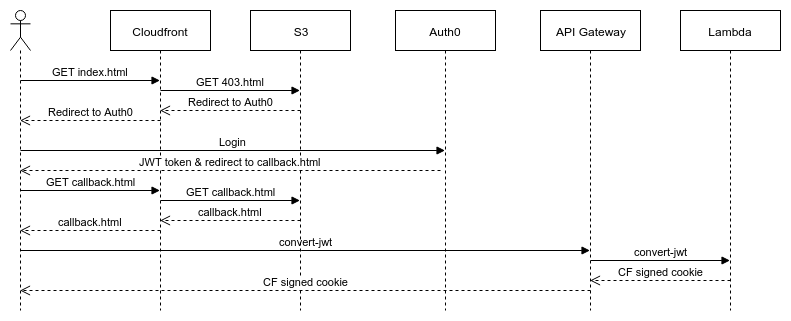

The diagram above was exported from draw.io. Its source (the exported page's mxGraphModel, read from the mxfile embedded in the PNG):
<mxGraphModel dx="1154" dy="694" grid="1" gridSize="10" guides="1" tooltips="1" connect="1" arrows="1" fold="1" page="1" pageScale="1" pageWidth="1169" pageHeight="827" math="0" shadow="0">
  <root>
    <mxCell id="0" />
    <mxCell id="1" parent="0" />
    <mxCell id="2" value="" style="shape=umlLifeline;participant=umlActor;perimeter=lifelinePerimeter;whiteSpace=wrap;html=1;container=1;collapsible=0;recursiveResize=0;verticalAlign=top;spacingTop=36;labelBackgroundColor=#ffffff;outlineConnect=0;" vertex="1" parent="1">
      <mxGeometry x="190" y="40" width="20" height="300" as="geometry" />
    </mxCell>
    <mxCell id="3" value="GET index.html&lt;br&gt;" style="html=1;verticalAlign=bottom;endArrow=block;" edge="1" parent="2" target="7">
      <mxGeometry width="80" relative="1" as="geometry">
        <mxPoint x="10" y="70" as="sourcePoint" />
        <mxPoint x="90" y="70" as="targetPoint" />
      </mxGeometry>
    </mxCell>
    <mxCell id="4" value="Login" style="html=1;verticalAlign=bottom;endArrow=block;" edge="1" parent="2" target="10">
      <mxGeometry width="80" relative="1" as="geometry">
        <mxPoint x="10" y="140" as="sourcePoint" />
        <mxPoint x="90" y="140" as="targetPoint" />
      </mxGeometry>
    </mxCell>
    <mxCell id="5" value="GET callback.html" style="html=1;verticalAlign=bottom;endArrow=block;" edge="1" parent="2" target="7">
      <mxGeometry width="80" relative="1" as="geometry">
        <mxPoint x="10" y="180" as="sourcePoint" />
        <mxPoint x="90" y="180" as="targetPoint" />
      </mxGeometry>
    </mxCell>
    <mxCell id="6" value="convert-jwt" style="html=1;verticalAlign=bottom;endArrow=block;" edge="1" parent="2" target="11">
      <mxGeometry width="80" relative="1" as="geometry">
        <mxPoint x="10" y="240" as="sourcePoint" />
        <mxPoint x="90" y="240" as="targetPoint" />
      </mxGeometry>
    </mxCell>
    <mxCell id="7" value="Cloudfront" style="shape=umlLifeline;perimeter=lifelinePerimeter;whiteSpace=wrap;html=1;container=1;collapsible=0;recursiveResize=0;outlineConnect=0;" vertex="1" parent="1">
      <mxGeometry x="290" y="40" width="100" height="300" as="geometry" />
    </mxCell>
    <mxCell id="8" value="GET 403.html&lt;br&gt;" style="html=1;verticalAlign=bottom;endArrow=block;" edge="1" parent="7" target="9">
      <mxGeometry width="80" relative="1" as="geometry">
        <mxPoint x="50" y="80" as="sourcePoint" />
        <mxPoint x="130" y="80" as="targetPoint" />
      </mxGeometry>
    </mxCell>
    <mxCell id="9" value="S3" style="shape=umlLifeline;perimeter=lifelinePerimeter;whiteSpace=wrap;html=1;container=1;collapsible=0;recursiveResize=0;outlineConnect=0;" vertex="1" parent="1">
      <mxGeometry x="430" y="40" width="100" height="300" as="geometry" />
    </mxCell>
    <mxCell id="10" value="Auth0" style="shape=umlLifeline;perimeter=lifelinePerimeter;whiteSpace=wrap;html=1;container=1;collapsible=0;recursiveResize=0;outlineConnect=0;" vertex="1" parent="1">
      <mxGeometry x="575" y="40" width="100" height="300" as="geometry" />
    </mxCell>
    <mxCell id="11" value="API Gateway&lt;br&gt;" style="shape=umlLifeline;perimeter=lifelinePerimeter;whiteSpace=wrap;html=1;container=1;collapsible=0;recursiveResize=0;outlineConnect=0;" vertex="1" parent="1">
      <mxGeometry x="720" y="40" width="100" height="300" as="geometry" />
    </mxCell>
    <mxCell id="12" value="convert-jwt" style="html=1;verticalAlign=bottom;endArrow=block;" edge="1" parent="11" target="13">
      <mxGeometry width="80" relative="1" as="geometry">
        <mxPoint x="50" y="250" as="sourcePoint" />
        <mxPoint x="130" y="250" as="targetPoint" />
      </mxGeometry>
    </mxCell>
    <mxCell id="13" value="Lambda" style="shape=umlLifeline;perimeter=lifelinePerimeter;whiteSpace=wrap;html=1;container=1;collapsible=0;recursiveResize=0;outlineConnect=0;" vertex="1" parent="1">
      <mxGeometry x="860" y="40" width="100" height="300" as="geometry" />
    </mxCell>
    <mxCell id="14" value="Redirect to Auth0" style="html=1;verticalAlign=bottom;endArrow=open;dashed=1;endSize=8;" edge="1" target="7" parent="1">
      <mxGeometry relative="1" as="geometry">
        <mxPoint x="480" y="140" as="sourcePoint" />
        <mxPoint x="400" y="140" as="targetPoint" />
      </mxGeometry>
    </mxCell>
    <mxCell id="15" value="Redirect to Auth0" style="html=1;verticalAlign=bottom;endArrow=open;dashed=1;endSize=8;" edge="1" target="2" parent="1">
      <mxGeometry relative="1" as="geometry">
        <mxPoint x="340" y="150" as="sourcePoint" />
        <mxPoint x="220" y="150" as="targetPoint" />
      </mxGeometry>
    </mxCell>
    <mxCell id="16" value="JWT token &amp;amp; redirect to callback.html" style="html=1;verticalAlign=bottom;endArrow=open;dashed=1;endSize=8;" edge="1" target="2" parent="1">
      <mxGeometry relative="1" as="geometry">
        <mxPoint x="620" y="200" as="sourcePoint" />
        <mxPoint x="540" y="200" as="targetPoint" />
      </mxGeometry>
    </mxCell>
    <mxCell id="17" value="GET callback.html" style="html=1;verticalAlign=bottom;endArrow=block;" edge="1" target="9" parent="1">
      <mxGeometry width="80" relative="1" as="geometry">
        <mxPoint x="340" y="230" as="sourcePoint" />
        <mxPoint x="459.5" y="230" as="targetPoint" />
      </mxGeometry>
    </mxCell>
    <mxCell id="18" value="callback.html&lt;br&gt;" style="html=1;verticalAlign=bottom;endArrow=open;dashed=1;endSize=8;" edge="1" target="7" parent="1">
      <mxGeometry relative="1" as="geometry">
        <mxPoint x="480" y="250" as="sourcePoint" />
        <mxPoint x="400" y="250" as="targetPoint" />
      </mxGeometry>
    </mxCell>
    <mxCell id="19" value="callback.html&lt;br&gt;" style="html=1;verticalAlign=bottom;endArrow=open;dashed=1;endSize=8;" edge="1" parent="1">
      <mxGeometry relative="1" as="geometry">
        <mxPoint x="340" y="260" as="sourcePoint" />
        <mxPoint x="199.5" y="260" as="targetPoint" />
      </mxGeometry>
    </mxCell>
    <mxCell id="20" value="CF signed cookie" style="html=1;verticalAlign=bottom;endArrow=open;dashed=1;endSize=8;" edge="1" target="11" parent="1">
      <mxGeometry relative="1" as="geometry">
        <mxPoint x="910" y="310" as="sourcePoint" />
        <mxPoint x="830" y="310" as="targetPoint" />
      </mxGeometry>
    </mxCell>
    <mxCell id="21" value="CF signed cookie" style="html=1;verticalAlign=bottom;endArrow=open;dashed=1;endSize=8;" edge="1" target="2" parent="1">
      <mxGeometry relative="1" as="geometry">
        <mxPoint x="770" y="320" as="sourcePoint" />
        <mxPoint x="690" y="320" as="targetPoint" />
      </mxGeometry>
    </mxCell>
  </root>
</mxGraphModel>